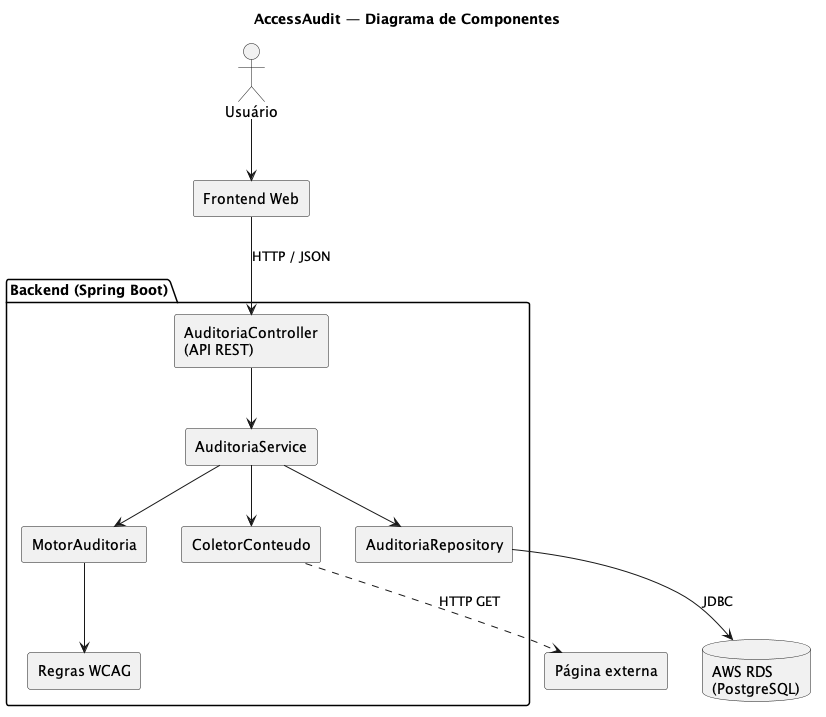

The diagram above was rendered by PlantUML. Its source (embedded in the PNG):
@startuml componentes
title AccessAudit — Diagrama de Componentes

skinparam shadowing false
skinparam componentStyle rectangle

actor "Usuário" as user

[Frontend Web] as front

package "Backend (Spring Boot)" {
  [AuditoriaController\n(API REST)] as ctrl
  [AuditoriaService] as service
  [ColetorConteudo] as coletor
  [MotorAuditoria] as motor
  [Regras WCAG] as regras
  [AuditoriaRepository] as repo
}

database "AWS RDS\n(PostgreSQL)" as db

user --> front
front --> ctrl : HTTP / JSON
ctrl --> service
service --> coletor
service --> motor
service --> repo
motor --> regras
coletor ..> [Página externa] : HTTP GET
repo --> db : JDBC

@enduml